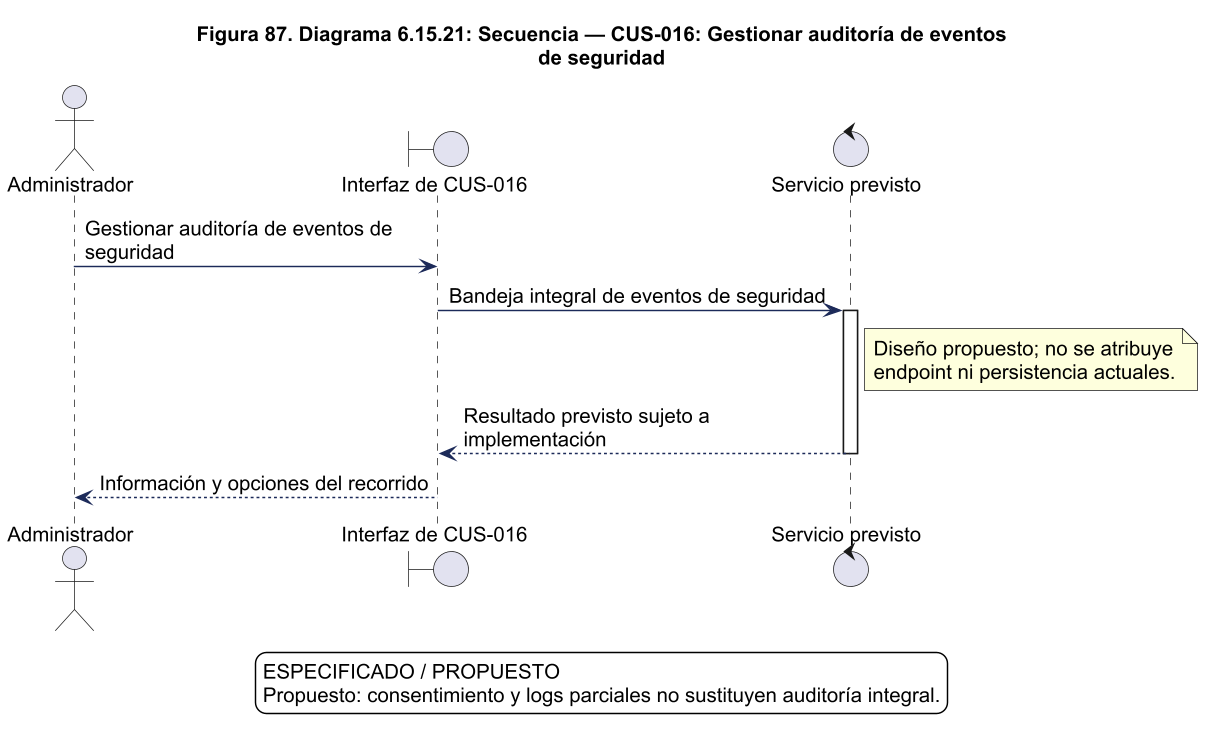

The diagram above was rendered by PlantUML. Its source (embedded in the PNG):
@startuml
!pragma layout smetana
skinparam backgroundColor white
skinparam shadowing false
skinparam defaultFontName Arial
skinparam defaultFontSize 14
skinparam ArrowColor #1C2A59
skinparam packageStyle rectangle
skinparam wrapWidth 220
skinparam maxMessageSize 260
skinparam dpi 140
title Figura 87. Diagrama 6.15.21: Secuencia — CUS-016: Gestionar auditoría de eventos\nde seguridad
actor "Administrador" as actor
boundary "Interfaz de CUS-016" as ui
control "Servicio previsto" as svc
actor -> ui : Gestionar auditoría de eventos de seguridad
ui -> svc : Bandeja integral de eventos de seguridad
activate svc
note right of svc
Diseño propuesto; no se atribuye
endpoint ni persistencia actuales.
end note
svc --> ui : Resultado previsto sujeto a implementación
deactivate svc
ui --> actor : Información y opciones del recorrido

legend bottom
ESPECIFICADO / PROPUESTO
Propuesto: consentimiento y logs parciales no sustituyen auditoría integral.
endlegend

@enduml